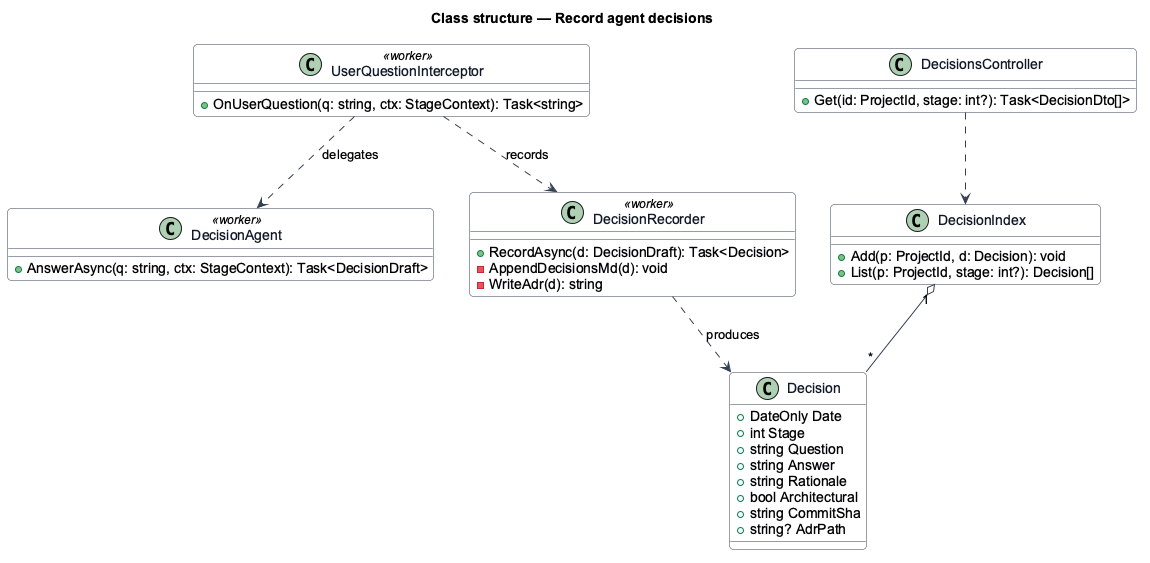

The diagram above was rendered by PlantUML. Its source (embedded in the PNG):
@startuml
skinparam backgroundColor #FFFFFF
skinparam shadowing false
skinparam roundcorner 8
skinparam defaultFontName Arial
skinparam ArrowColor #344054
skinparam class {
  BorderColor #344054
  FontColor #101828
  BackgroundColor #F9FAFB
}
title Class structure — Record agent decisions

class Decision {
  +DateOnly Date
  +int Stage
  +string Question
  +string Answer
  +string Rationale
  +bool Architectural
  +string CommitSha
  +string? AdrPath
}
class UserQuestionInterceptor <<worker>> {
  +OnUserQuestion(q: string, ctx: StageContext): Task<string>
}
class DecisionAgent <<worker>> {
  +AnswerAsync(q: string, ctx: StageContext): Task<DecisionDraft>
}
class DecisionRecorder <<worker>> {
  +RecordAsync(d: DecisionDraft): Task<Decision>
  -AppendDecisionsMd(d): void
  -WriteAdr(d): string
}
class DecisionIndex {
  +Add(p: ProjectId, d: Decision): void
  +List(p: ProjectId, stage: int?): Decision[]
}
class DecisionsController {
  +Get(id: ProjectId, stage: int?): Task<DecisionDto[]>
}
UserQuestionInterceptor ..> DecisionAgent : delegates
UserQuestionInterceptor ..> DecisionRecorder : records
DecisionRecorder ..> Decision : produces
DecisionIndex "1" o-- "*" Decision
DecisionsController ..> DecisionIndex
@enduml